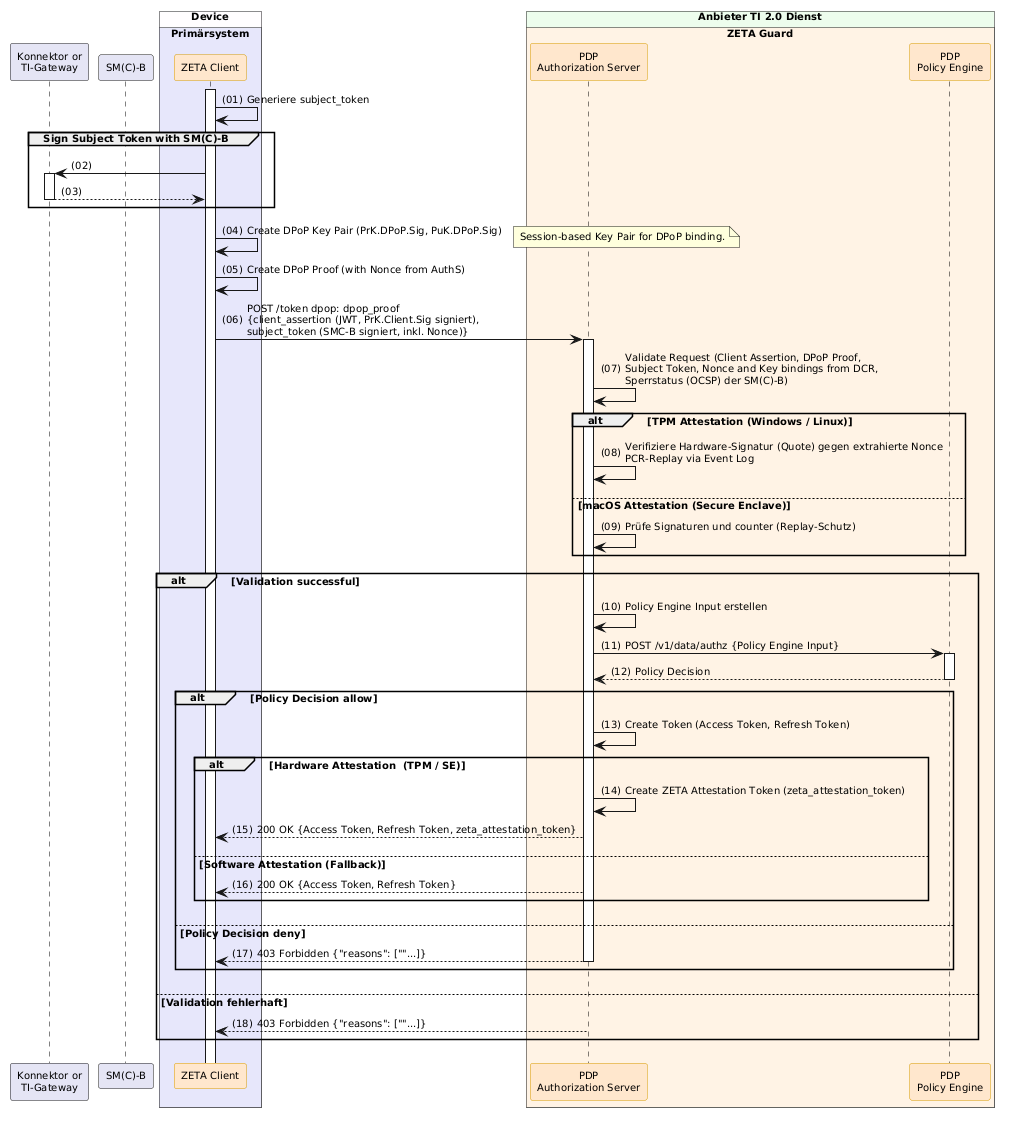

The diagram above was rendered by PlantUML. Its source (embedded in the PNG):
@startuml "Abb-ZETA-Token-Exchange-mit-Attestation"
!include ../puml-layout.txt


' title Token Exchange with Attestation

participant Konnektor as "Konnektor or\nTI-Gateway" LEI_COMPONENT_COLOR
participant SMB as "SM(C)-B" LEI_COMPONENT_COLOR
box "Device" DEVICE_COLOR
  box "Primärsystem" PRIMAERSYSTEM_COLOR
    participant Client as "ZETA Client" <<zeta>>
  end box
end box

box "Anbieter TI 2.0 Dienst" PROVIDER_COLOR
  box "ZETA Guard" ZETA_GUARD_COLOR
    participant AuthS as "PDP\nAuthorization Server" <<zeta>>
    participant OPA as "PDP\nPolicy Engine" <<zeta>>
  end box
end box

Client++
Client -> Client: Generiere subject_token

group Sign Subject Token with SM(C)-B
    Client -> Konnektor ++
    Konnektor --> Client -- : 
end

Client -> Client : Create DPoP Key Pair (PrK.DPoP.Sig, PuK.DPoP.Sig)
note right: Session-based Key Pair for DPoP binding.

Client -> Client : Create DPoP Proof (with Nonce from AuthS)
Client -> AuthS++: POST /token dpop: dpop_proof\n{client_assertion (JWT, PrK.Client.Sig signiert),\nsubject_token (SMC-B signiert, inkl. Nonce)}

AuthS -> AuthS: Validate Request (Client Assertion, DPoP Proof,\nSubject Token, Nonce and Key bindings from DCR,\nSperrstatus (OCSP) der SM(C)-B)
alt TPM Attestation (Windows / Linux)
    AuthS -> AuthS: Verifiziere Hardware-Signatur (Quote) gegen extrahierte Nonce\nPCR-Replay via Event Log
else macOS Attestation (Secure Enclave)
    AuthS -> AuthS: Prüfe Signaturen und counter (Replay-Schutz)
end
alt Validation successful
    AuthS -> AuthS: Policy Engine Input erstellen
    AuthS -> OPA++: POST /v1/data/authz {Policy Engine Input}
    OPA --> AuthS--: Policy Decision

    alt Policy Decision allow
        AuthS -> AuthS: Create Token (Access Token, Refresh Token)
        alt Hardware Attestation  (TPM / SE)
            AuthS -> AuthS: Create ZETA Attestation Token (zeta_attestation_token)
            AuthS --> Client: 200 OK {Access Token, Refresh Token, zeta_attestation_token}
        else Software Attestation (Fallback)
            AuthS --> Client: 200 OK {Access Token, Refresh Token}
        end
    else Policy Decision deny
        AuthS --> Client--: 403 Forbidden {"reasons": [""...]}
    end
else Validation fehlerhaft
    AuthS --> Client--: 403 Forbidden {"reasons": [""...]}
end

@enduml